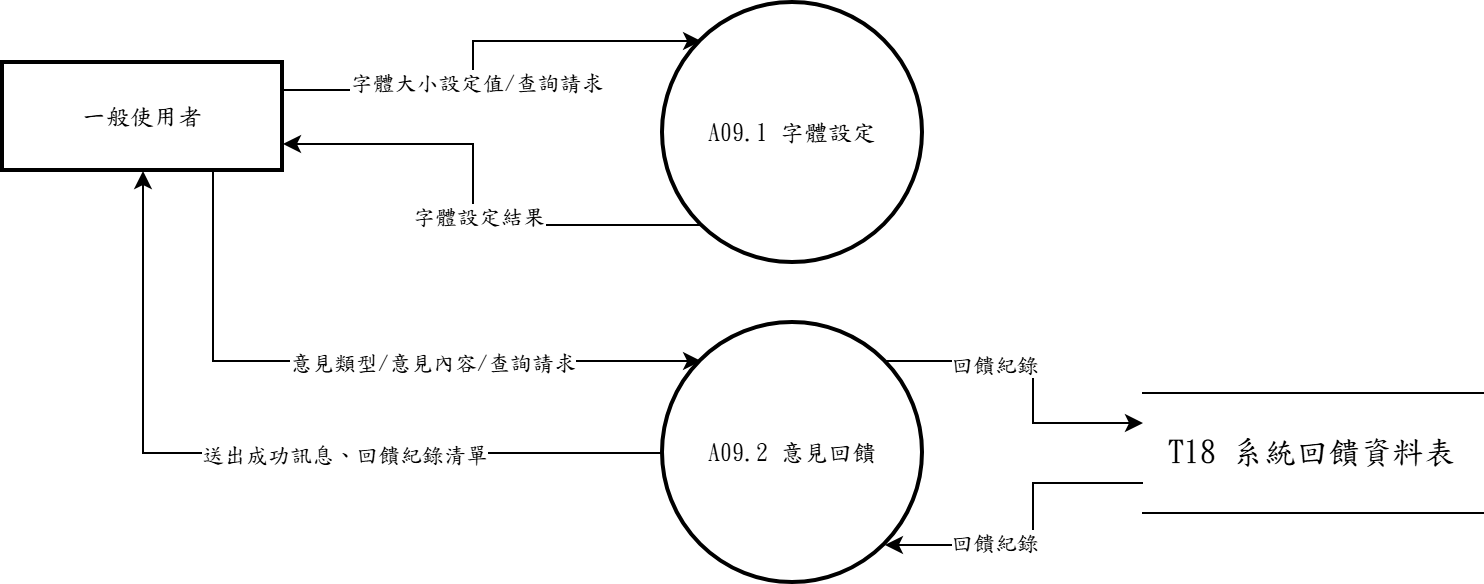

The diagram above was exported from draw.io. Its source (the exported page's mxGraphModel, read from the mxfile embedded in the PNG):
<mxGraphModel dx="1030" dy="562" grid="1" gridSize="10" guides="1" tooltips="1" connect="1" arrows="1" fold="1" page="1" pageScale="1" pageWidth="1654" pageHeight="1169" math="0" shadow="0">
  <root>
    <mxCell id="0" />
    <mxCell id="1" parent="0" />
    <mxCell id="i65gGurRMc9KvftpqAjN-4" edge="1" parent="1" source="Qlp3SUQiNoL7knK6RBl4-15" style="edgeStyle=orthogonalEdgeStyle;rounded=0;orthogonalLoop=1;jettySize=auto;html=1;exitX=0;exitY=1;exitDx=0;exitDy=0;entryX=1;entryY=0.75;entryDx=0;entryDy=0;fontFamily=標楷體;" target="i65gGurRMc9KvftpqAjN-1">
      <mxGeometry relative="1" as="geometry" />
    </mxCell>
    <mxCell id="i65gGurRMc9KvftpqAjN-5" connectable="0" parent="i65gGurRMc9KvftpqAjN-4" style="edgeLabel;html=1;align=center;verticalAlign=middle;resizable=0;points=[];fontFamily=標楷體;" value="字體設定結果" vertex="1">
      <mxGeometry relative="1" x="-0.0429" y="-2" as="geometry">
        <mxPoint as="offset" />
      </mxGeometry>
    </mxCell>
    <mxCell id="Qlp3SUQiNoL7knK6RBl4-15" parent="1" style="ellipse;aspect=fixed;strokeWidth=2;whiteSpace=wrap;rotation=0;fontFamily=標楷體;" value="A09.1 字體設定" vertex="1">
      <mxGeometry height="130" width="130" x="787" y="439" as="geometry" />
    </mxCell>
    <mxCell id="i65gGurRMc9KvftpqAjN-8" edge="1" parent="1" source="Qlp3SUQiNoL7knK6RBl4-16" style="edgeStyle=orthogonalEdgeStyle;rounded=0;orthogonalLoop=1;jettySize=auto;html=1;exitX=0;exitY=0.5;exitDx=0;exitDy=0;entryX=0.5;entryY=1;entryDx=0;entryDy=0;fontFamily=標楷體;" target="i65gGurRMc9KvftpqAjN-1">
      <mxGeometry relative="1" as="geometry" />
    </mxCell>
    <mxCell id="i65gGurRMc9KvftpqAjN-10" connectable="0" parent="i65gGurRMc9KvftpqAjN-8" style="edgeLabel;html=1;align=center;verticalAlign=middle;resizable=0;points=[];fontFamily=標楷體;" value="送出成功訊息、回饋紀錄清單" vertex="1">
      <mxGeometry relative="1" x="-0.202" as="geometry">
        <mxPoint as="offset" />
      </mxGeometry>
    </mxCell>
    <mxCell id="i65gGurRMc9KvftpqAjN-12" edge="1" parent="1" source="Qlp3SUQiNoL7knK6RBl4-16" style="edgeStyle=orthogonalEdgeStyle;rounded=0;orthogonalLoop=1;jettySize=auto;html=1;exitX=1;exitY=0;exitDx=0;exitDy=0;entryX=0;entryY=0.25;entryDx=0;entryDy=0;fontFamily=標楷體;" target="i65gGurRMc9KvftpqAjN-11">
      <mxGeometry relative="1" as="geometry" />
    </mxCell>
    <mxCell id="i65gGurRMc9KvftpqAjN-14" connectable="0" parent="i65gGurRMc9KvftpqAjN-12" style="edgeLabel;html=1;align=center;verticalAlign=middle;resizable=0;points=[];fontFamily=標楷體;" value="回饋紀錄" vertex="1">
      <mxGeometry relative="1" x="-0.3066" y="-1" as="geometry">
        <mxPoint as="offset" />
      </mxGeometry>
    </mxCell>
    <mxCell id="Qlp3SUQiNoL7knK6RBl4-16" parent="1" style="ellipse;aspect=fixed;strokeWidth=2;whiteSpace=wrap;rotation=0;fontFamily=標楷體;" value="A09.2 意見回饋" vertex="1">
      <mxGeometry height="130" width="130" x="787" y="599" as="geometry" />
    </mxCell>
    <mxCell id="i65gGurRMc9KvftpqAjN-2" edge="1" parent="1" source="i65gGurRMc9KvftpqAjN-1" style="edgeStyle=orthogonalEdgeStyle;rounded=0;orthogonalLoop=1;jettySize=auto;html=1;exitX=1;exitY=0.25;exitDx=0;exitDy=0;entryX=0;entryY=0;entryDx=0;entryDy=0;fontFamily=標楷體;" target="Qlp3SUQiNoL7knK6RBl4-15">
      <mxGeometry relative="1" as="geometry" />
    </mxCell>
    <mxCell id="i65gGurRMc9KvftpqAjN-3" connectable="0" parent="i65gGurRMc9KvftpqAjN-2" style="edgeLabel;html=1;align=center;verticalAlign=middle;resizable=0;points=[];fontFamily=標楷體;" value="字體大小設定值/查詢請求" vertex="1">
      <mxGeometry relative="1" x="-0.1547" y="-1" as="geometry">
        <mxPoint as="offset" />
      </mxGeometry>
    </mxCell>
    <mxCell id="i65gGurRMc9KvftpqAjN-6" edge="1" parent="1" source="i65gGurRMc9KvftpqAjN-1" style="edgeStyle=orthogonalEdgeStyle;rounded=0;orthogonalLoop=1;jettySize=auto;html=1;exitX=0.75;exitY=1;exitDx=0;exitDy=0;entryX=0;entryY=0;entryDx=0;entryDy=0;fontFamily=標楷體;" target="Qlp3SUQiNoL7knK6RBl4-16">
      <mxGeometry relative="1" as="geometry">
        <Array as="points">
          <mxPoint x="562" y="618" />
        </Array>
      </mxGeometry>
    </mxCell>
    <mxCell id="i65gGurRMc9KvftpqAjN-7" connectable="0" parent="i65gGurRMc9KvftpqAjN-6" style="edgeLabel;html=1;align=center;verticalAlign=middle;resizable=0;points=[];fontFamily=標楷體;" value="意見類型/意見內容/查詢請求" vertex="1">
      <mxGeometry relative="1" x="0.2075" as="geometry">
        <mxPoint as="offset" />
      </mxGeometry>
    </mxCell>
    <mxCell id="i65gGurRMc9KvftpqAjN-1" parent="1" style="whiteSpace=wrap;strokeWidth=2;fontFamily=標楷體;" value="一般使用者" vertex="1">
      <mxGeometry height="54" width="140" x="457" y="469" as="geometry" />
    </mxCell>
    <mxCell id="i65gGurRMc9KvftpqAjN-13" edge="1" parent="1" source="i65gGurRMc9KvftpqAjN-11" style="edgeStyle=orthogonalEdgeStyle;rounded=0;orthogonalLoop=1;jettySize=auto;html=1;exitX=0;exitY=0.75;exitDx=0;exitDy=0;entryX=1;entryY=1;entryDx=0;entryDy=0;fontFamily=標楷體;" target="Qlp3SUQiNoL7knK6RBl4-16">
      <mxGeometry relative="1" as="geometry" />
    </mxCell>
    <mxCell id="i65gGurRMc9KvftpqAjN-15" connectable="0" parent="i65gGurRMc9KvftpqAjN-13" style="edgeLabel;html=1;align=center;verticalAlign=middle;resizable=0;points=[];fontFamily=標楷體;" value="回饋紀錄" vertex="1">
      <mxGeometry relative="1" x="0.3283" y="-1" as="geometry">
        <mxPoint as="offset" />
      </mxGeometry>
    </mxCell>
    <mxCell id="i65gGurRMc9KvftpqAjN-11" parent="1" style="shape=partialRectangle;whiteSpace=wrap;html=1;left=0;right=0;fontFamily=標楷體;" value="&lt;span lang=&quot;EN-US&quot; style=&quot;font-size: 12pt;&quot;&gt;T18&amp;nbsp;&lt;/span&gt;&lt;span style=&quot;font-size: 12pt;&quot;&gt;系統回饋資料表&lt;/span&gt;" vertex="1">
      <mxGeometry height="60" width="170" x="1027" y="634" as="geometry" />
    </mxCell>
  </root>
</mxGraphModel>